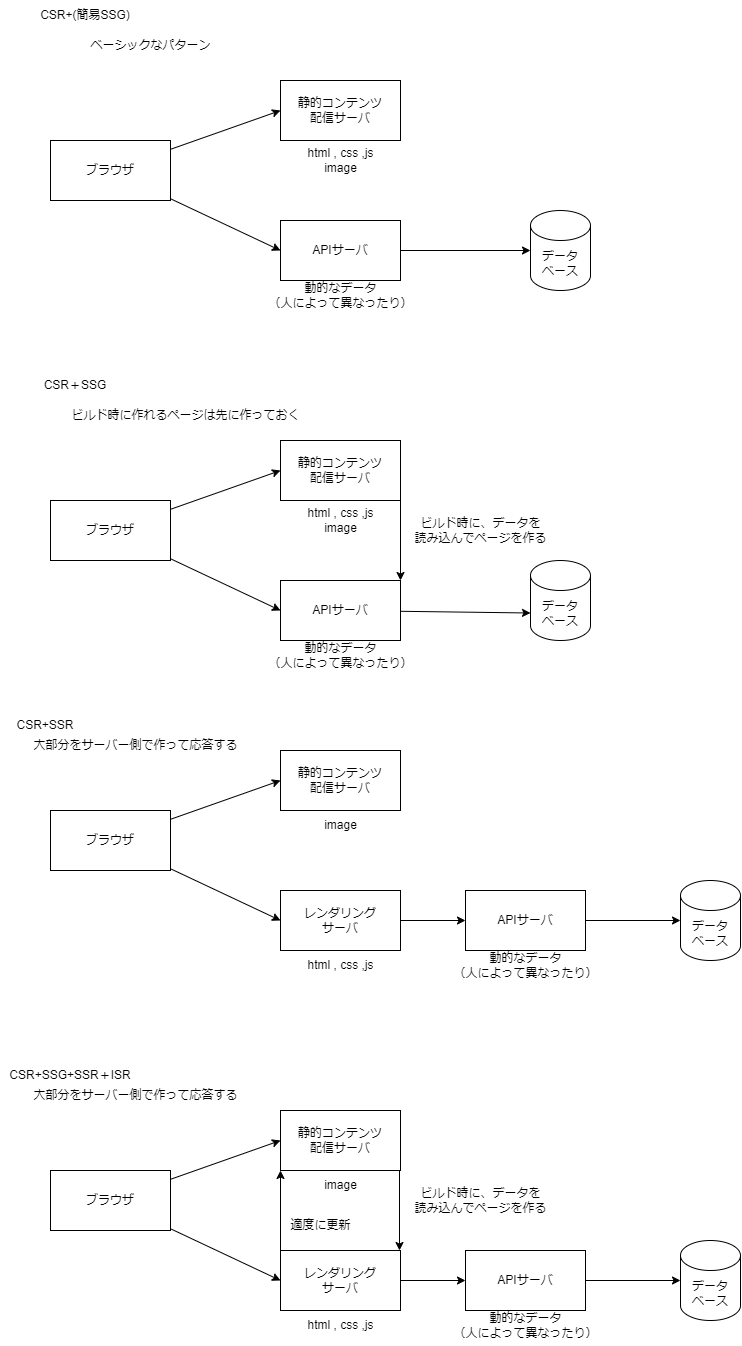

The diagram above was exported from draw.io. Its source (the exported page's mxGraphModel, read from the mxfile embedded in the PNG):
<mxGraphModel dx="1110" dy="627" grid="0" gridSize="10" guides="1" tooltips="1" connect="1" arrows="1" fold="1" page="0" pageScale="1" pageWidth="827" pageHeight="1169" math="0" shadow="0">
  <root>
    <mxCell id="0" />
    <mxCell id="1" parent="0" />
    <mxCell id="22" style="edgeStyle=none;html=1;entryX=0;entryY=0.5;entryDx=0;entryDy=0;" parent="1" source="2" target="3" edge="1">
      <mxGeometry relative="1" as="geometry" />
    </mxCell>
    <mxCell id="23" style="edgeStyle=none;html=1;entryX=0;entryY=0.5;entryDx=0;entryDy=0;" parent="1" source="2" target="4" edge="1">
      <mxGeometry relative="1" as="geometry" />
    </mxCell>
    <mxCell id="2" value="ブラウザ" style="rounded=0;whiteSpace=wrap;html=1;" parent="1" vertex="1">
      <mxGeometry x="210" y="280" width="120" height="60" as="geometry" />
    </mxCell>
    <mxCell id="3" value="静的コンテンツ&lt;br&gt;配信サーバ" style="rounded=0;whiteSpace=wrap;html=1;" parent="1" vertex="1">
      <mxGeometry x="440" y="220" width="120" height="60" as="geometry" />
    </mxCell>
    <mxCell id="24" style="edgeStyle=none;html=1;" parent="1" source="4" target="8" edge="1">
      <mxGeometry relative="1" as="geometry" />
    </mxCell>
    <mxCell id="4" value="APIサーバ" style="rounded=0;whiteSpace=wrap;html=1;" parent="1" vertex="1">
      <mxGeometry x="440" y="360" width="120" height="60" as="geometry" />
    </mxCell>
    <mxCell id="5" value="html , css ,js&lt;br&gt;image" style="text;html=1;align=center;verticalAlign=middle;resizable=0;points=[];autosize=1;strokeColor=none;fillColor=none;" parent="1" vertex="1">
      <mxGeometry x="455" y="280" width="90" height="40" as="geometry" />
    </mxCell>
    <mxCell id="6" value="動的なデータ&lt;br&gt;（人によって異なったり）" style="text;html=1;align=center;verticalAlign=middle;resizable=0;points=[];autosize=1;strokeColor=none;fillColor=none;" parent="1" vertex="1">
      <mxGeometry x="415" y="415" width="170" height="40" as="geometry" />
    </mxCell>
    <mxCell id="8" value="データ&lt;br&gt;ベース" style="shape=cylinder3;whiteSpace=wrap;html=1;boundedLbl=1;backgroundOutline=1;size=15;" parent="1" vertex="1">
      <mxGeometry x="690" y="350" width="60" height="80" as="geometry" />
    </mxCell>
    <mxCell id="28" style="edgeStyle=none;html=1;entryX=0;entryY=0.5;entryDx=0;entryDy=0;" parent="1" source="9" target="10" edge="1">
      <mxGeometry relative="1" as="geometry" />
    </mxCell>
    <mxCell id="29" style="edgeStyle=none;html=1;entryX=0;entryY=0.5;entryDx=0;entryDy=0;" parent="1" source="9" target="11" edge="1">
      <mxGeometry relative="1" as="geometry" />
    </mxCell>
    <mxCell id="9" value="ブラウザ" style="rounded=0;whiteSpace=wrap;html=1;" parent="1" vertex="1">
      <mxGeometry x="210" y="640" width="120" height="60" as="geometry" />
    </mxCell>
    <mxCell id="27" style="edgeStyle=none;html=1;entryX=1;entryY=0;entryDx=0;entryDy=0;exitX=1;exitY=1;exitDx=0;exitDy=0;" parent="1" source="10" target="11" edge="1">
      <mxGeometry relative="1" as="geometry" />
    </mxCell>
    <mxCell id="10" value="静的コンテンツ&lt;br&gt;配信サーバ" style="rounded=0;whiteSpace=wrap;html=1;" parent="1" vertex="1">
      <mxGeometry x="440" y="580" width="120" height="60" as="geometry" />
    </mxCell>
    <mxCell id="30" style="edgeStyle=none;html=1;entryX=0;entryY=0;entryDx=0;entryDy=52.5;entryPerimeter=0;" parent="1" source="11" target="14" edge="1">
      <mxGeometry relative="1" as="geometry" />
    </mxCell>
    <mxCell id="11" value="APIサーバ" style="rounded=0;whiteSpace=wrap;html=1;" parent="1" vertex="1">
      <mxGeometry x="440" y="720" width="120" height="60" as="geometry" />
    </mxCell>
    <mxCell id="12" value="html , css ,js&lt;br&gt;image" style="text;html=1;align=center;verticalAlign=middle;resizable=0;points=[];autosize=1;strokeColor=none;fillColor=none;" parent="1" vertex="1">
      <mxGeometry x="455" y="640" width="90" height="40" as="geometry" />
    </mxCell>
    <mxCell id="13" value="動的なデータ&lt;br&gt;（人によって異なったり）" style="text;html=1;align=center;verticalAlign=middle;resizable=0;points=[];autosize=1;strokeColor=none;fillColor=none;" parent="1" vertex="1">
      <mxGeometry x="415" y="775" width="170" height="40" as="geometry" />
    </mxCell>
    <mxCell id="14" value="データ&lt;br&gt;ベース" style="shape=cylinder3;whiteSpace=wrap;html=1;boundedLbl=1;backgroundOutline=1;size=15;" parent="1" vertex="1">
      <mxGeometry x="690" y="700" width="60" height="80" as="geometry" />
    </mxCell>
    <mxCell id="32" style="edgeStyle=none;html=1;entryX=0;entryY=0.5;entryDx=0;entryDy=0;" parent="1" source="15" target="16" edge="1">
      <mxGeometry relative="1" as="geometry" />
    </mxCell>
    <mxCell id="61" style="edgeStyle=none;html=1;entryX=0;entryY=0.5;entryDx=0;entryDy=0;" parent="1" source="15" target="60" edge="1">
      <mxGeometry relative="1" as="geometry" />
    </mxCell>
    <mxCell id="15" value="ブラウザ" style="rounded=0;whiteSpace=wrap;html=1;" parent="1" vertex="1">
      <mxGeometry x="210" y="950" width="120" height="60" as="geometry" />
    </mxCell>
    <mxCell id="16" value="静的コンテンツ&lt;br&gt;配信サーバ" style="rounded=0;whiteSpace=wrap;html=1;" parent="1" vertex="1">
      <mxGeometry x="440" y="890" width="120" height="60" as="geometry" />
    </mxCell>
    <mxCell id="34" style="edgeStyle=none;html=1;entryX=0;entryY=0.5;entryDx=0;entryDy=0;entryPerimeter=0;" parent="1" source="17" target="20" edge="1">
      <mxGeometry relative="1" as="geometry" />
    </mxCell>
    <mxCell id="17" value="APIサーバ" style="rounded=0;whiteSpace=wrap;html=1;" parent="1" vertex="1">
      <mxGeometry x="625" y="1030" width="120" height="60" as="geometry" />
    </mxCell>
    <mxCell id="18" value="image" style="text;html=1;align=center;verticalAlign=middle;resizable=0;points=[];autosize=1;strokeColor=none;fillColor=none;" parent="1" vertex="1">
      <mxGeometry x="470" y="950" width="60" height="30" as="geometry" />
    </mxCell>
    <mxCell id="19" value="動的なデータ&lt;br&gt;（人によって異なったり）" style="text;html=1;align=center;verticalAlign=middle;resizable=0;points=[];autosize=1;strokeColor=none;fillColor=none;" parent="1" vertex="1">
      <mxGeometry x="600" y="1085" width="170" height="40" as="geometry" />
    </mxCell>
    <mxCell id="20" value="データ&lt;br&gt;ベース" style="shape=cylinder3;whiteSpace=wrap;html=1;boundedLbl=1;backgroundOutline=1;size=15;" parent="1" vertex="1">
      <mxGeometry x="840" y="1020" width="60" height="80" as="geometry" />
    </mxCell>
    <mxCell id="21" value="CSR+(簡易SSG)" style="text;html=1;strokeColor=none;fillColor=none;align=center;verticalAlign=middle;whiteSpace=wrap;rounded=0;" parent="1" vertex="1">
      <mxGeometry x="180" y="140" width="130" height="30" as="geometry" />
    </mxCell>
    <mxCell id="26" value="CSR＋SSG" style="text;html=1;strokeColor=none;fillColor=none;align=center;verticalAlign=middle;whiteSpace=wrap;rounded=0;" parent="1" vertex="1">
      <mxGeometry x="190" y="510" width="90" height="30" as="geometry" />
    </mxCell>
    <mxCell id="31" value="ビルド時に、データを&lt;br&gt;読み込んでページを作る" style="text;html=1;align=center;verticalAlign=middle;resizable=0;points=[];autosize=1;strokeColor=none;fillColor=none;" parent="1" vertex="1">
      <mxGeometry x="560" y="650" width="160" height="40" as="geometry" />
    </mxCell>
    <mxCell id="35" value="html , css ,js" style="text;html=1;align=center;verticalAlign=middle;resizable=0;points=[];autosize=1;strokeColor=none;fillColor=none;" parent="1" vertex="1">
      <mxGeometry x="455" y="1090" width="90" height="30" as="geometry" />
    </mxCell>
    <mxCell id="37" value="ベーシックなパターン" style="text;html=1;align=center;verticalAlign=middle;resizable=0;points=[];autosize=1;strokeColor=none;fillColor=none;" parent="1" vertex="1">
      <mxGeometry x="240" y="170" width="140" height="30" as="geometry" />
    </mxCell>
    <mxCell id="38" value="ビルド時に作れるページは先に作っておく" style="text;html=1;align=center;verticalAlign=middle;resizable=0;points=[];autosize=1;strokeColor=none;fillColor=none;" parent="1" vertex="1">
      <mxGeometry x="220" y="540" width="250" height="30" as="geometry" />
    </mxCell>
    <mxCell id="39" value="CSR+SSR" style="text;html=1;strokeColor=none;fillColor=none;align=center;verticalAlign=middle;whiteSpace=wrap;rounded=0;" parent="1" vertex="1">
      <mxGeometry x="160" y="850" width="90" height="30" as="geometry" />
    </mxCell>
    <mxCell id="40" value="大部分をサーバー側で作って応答する" style="text;html=1;align=center;verticalAlign=middle;resizable=0;points=[];autosize=1;strokeColor=none;fillColor=none;" parent="1" vertex="1">
      <mxGeometry x="180" y="870" width="230" height="30" as="geometry" />
    </mxCell>
    <mxCell id="51" value="CSR+SSG+SSR＋ISR" style="text;html=1;strokeColor=none;fillColor=none;align=center;verticalAlign=middle;whiteSpace=wrap;rounded=0;" parent="1" vertex="1">
      <mxGeometry x="160" y="1200" width="140" height="30" as="geometry" />
    </mxCell>
    <mxCell id="52" value="大部分をサーバー側で作って応答する" style="text;html=1;align=center;verticalAlign=middle;resizable=0;points=[];autosize=1;strokeColor=none;fillColor=none;" parent="1" vertex="1">
      <mxGeometry x="180" y="1220" width="230" height="30" as="geometry" />
    </mxCell>
    <mxCell id="62" style="edgeStyle=none;html=1;" parent="1" source="60" target="17" edge="1">
      <mxGeometry relative="1" as="geometry" />
    </mxCell>
    <mxCell id="60" value="レンダリング&lt;br&gt;サーバ" style="rounded=0;whiteSpace=wrap;html=1;" parent="1" vertex="1">
      <mxGeometry x="440" y="1030" width="120" height="60" as="geometry" />
    </mxCell>
    <mxCell id="63" style="edgeStyle=none;html=1;entryX=0;entryY=0.5;entryDx=0;entryDy=0;" parent="1" source="65" target="66" edge="1">
      <mxGeometry relative="1" as="geometry" />
    </mxCell>
    <mxCell id="64" style="edgeStyle=none;html=1;entryX=0;entryY=0.5;entryDx=0;entryDy=0;" parent="1" source="65" target="74" edge="1">
      <mxGeometry relative="1" as="geometry" />
    </mxCell>
    <mxCell id="65" value="ブラウザ" style="rounded=0;whiteSpace=wrap;html=1;" parent="1" vertex="1">
      <mxGeometry x="210" y="1310" width="120" height="60" as="geometry" />
    </mxCell>
    <mxCell id="75" style="edgeStyle=none;html=1;" parent="1" edge="1">
      <mxGeometry relative="1" as="geometry">
        <mxPoint x="559" y="1310" as="sourcePoint" />
        <mxPoint x="559" y="1390" as="targetPoint" />
      </mxGeometry>
    </mxCell>
    <mxCell id="66" value="静的コンテンツ&lt;br&gt;配信サーバ" style="rounded=0;whiteSpace=wrap;html=1;" parent="1" vertex="1">
      <mxGeometry x="440" y="1250" width="120" height="60" as="geometry" />
    </mxCell>
    <mxCell id="67" style="edgeStyle=none;html=1;entryX=0;entryY=0.5;entryDx=0;entryDy=0;entryPerimeter=0;" parent="1" source="68" target="71" edge="1">
      <mxGeometry relative="1" as="geometry" />
    </mxCell>
    <mxCell id="68" value="APIサーバ" style="rounded=0;whiteSpace=wrap;html=1;" parent="1" vertex="1">
      <mxGeometry x="625" y="1390" width="120" height="60" as="geometry" />
    </mxCell>
    <mxCell id="69" value="image" style="text;html=1;align=center;verticalAlign=middle;resizable=0;points=[];autosize=1;strokeColor=none;fillColor=none;" parent="1" vertex="1">
      <mxGeometry x="470" y="1310" width="60" height="30" as="geometry" />
    </mxCell>
    <mxCell id="70" value="動的なデータ&lt;br&gt;（人によって異なったり）" style="text;html=1;align=center;verticalAlign=middle;resizable=0;points=[];autosize=1;strokeColor=none;fillColor=none;" parent="1" vertex="1">
      <mxGeometry x="600" y="1445" width="170" height="40" as="geometry" />
    </mxCell>
    <mxCell id="71" value="データ&lt;br&gt;ベース" style="shape=cylinder3;whiteSpace=wrap;html=1;boundedLbl=1;backgroundOutline=1;size=15;" parent="1" vertex="1">
      <mxGeometry x="840" y="1380" width="60" height="80" as="geometry" />
    </mxCell>
    <mxCell id="72" value="html , css ,js" style="text;html=1;align=center;verticalAlign=middle;resizable=0;points=[];autosize=1;strokeColor=none;fillColor=none;" parent="1" vertex="1">
      <mxGeometry x="455" y="1450" width="90" height="30" as="geometry" />
    </mxCell>
    <mxCell id="73" style="edgeStyle=none;html=1;" parent="1" source="74" target="68" edge="1">
      <mxGeometry relative="1" as="geometry" />
    </mxCell>
    <mxCell id="77" style="edgeStyle=none;html=1;exitX=0;exitY=0;exitDx=0;exitDy=0;entryX=0;entryY=1;entryDx=0;entryDy=0;" parent="1" source="74" target="66" edge="1">
      <mxGeometry relative="1" as="geometry" />
    </mxCell>
    <mxCell id="74" value="レンダリング&lt;br&gt;サーバ" style="rounded=0;whiteSpace=wrap;html=1;" parent="1" vertex="1">
      <mxGeometry x="440" y="1390" width="120" height="60" as="geometry" />
    </mxCell>
    <mxCell id="76" value="ビルド時に、データを&lt;br&gt;読み込んでページを作る" style="text;html=1;align=center;verticalAlign=middle;resizable=0;points=[];autosize=1;strokeColor=none;fillColor=none;" parent="1" vertex="1">
      <mxGeometry x="560" y="1320" width="160" height="40" as="geometry" />
    </mxCell>
    <mxCell id="78" value="適度に更新" style="text;html=1;align=center;verticalAlign=middle;resizable=0;points=[];autosize=1;strokeColor=none;fillColor=none;" parent="1" vertex="1">
      <mxGeometry x="440" y="1350" width="80" height="30" as="geometry" />
    </mxCell>
  </root>
</mxGraphModel>